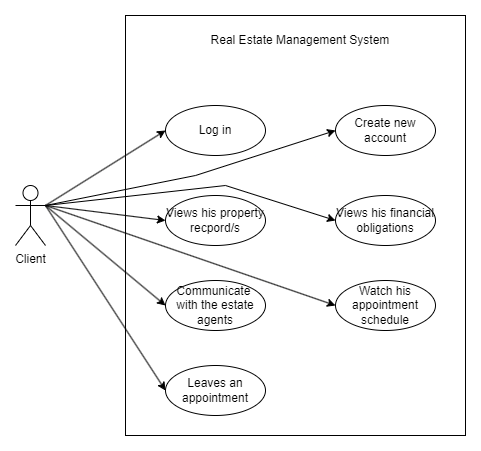

The diagram above was exported from draw.io. Its source (the exported page's mxGraphModel, read from the mxfile embedded in the PNG):
<mxGraphModel dx="1305" dy="622" grid="1" gridSize="10" guides="1" tooltips="1" connect="1" arrows="1" fold="1" page="1" pageScale="1" pageWidth="850" pageHeight="1100" math="0" shadow="0">
  <root>
    <mxCell id="0" />
    <mxCell id="1" parent="0" />
    <mxCell id="tumaUvRgL-BrSgwEKPnc-1" value="" style="rounded=0;whiteSpace=wrap;html=1;" vertex="1" parent="1">
      <mxGeometry x="190" y="60" width="340" height="420" as="geometry" />
    </mxCell>
    <mxCell id="tumaUvRgL-BrSgwEKPnc-2" value="Real Estate Management System" style="text;html=1;strokeColor=none;fillColor=none;align=center;verticalAlign=middle;whiteSpace=wrap;rounded=0;" vertex="1" parent="1">
      <mxGeometry x="230" y="70" width="270" height="30" as="geometry" />
    </mxCell>
    <mxCell id="tumaUvRgL-BrSgwEKPnc-3" value="&amp;nbsp;Create new&amp;nbsp;&lt;br&gt;account" style="ellipse;whiteSpace=wrap;html=1;" vertex="1" parent="1">
      <mxGeometry x="400" y="150" width="100" height="50" as="geometry" />
    </mxCell>
    <mxCell id="tumaUvRgL-BrSgwEKPnc-6" value="Log in" style="ellipse;whiteSpace=wrap;html=1;" vertex="1" parent="1">
      <mxGeometry x="230" y="150" width="100" height="50" as="geometry" />
    </mxCell>
    <mxCell id="tumaUvRgL-BrSgwEKPnc-7" value="Views his financial obligations" style="ellipse;whiteSpace=wrap;html=1;" vertex="1" parent="1">
      <mxGeometry x="400" y="240" width="100" height="50" as="geometry" />
    </mxCell>
    <mxCell id="tumaUvRgL-BrSgwEKPnc-8" value="Views his property&lt;br&gt;recpord/s" style="ellipse;whiteSpace=wrap;html=1;" vertex="1" parent="1">
      <mxGeometry x="230" y="240" width="100" height="50" as="geometry" />
    </mxCell>
    <mxCell id="tumaUvRgL-BrSgwEKPnc-12" value="Watch his appointment schedule" style="ellipse;whiteSpace=wrap;html=1;" vertex="1" parent="1">
      <mxGeometry x="400" y="325" width="100" height="50" as="geometry" />
    </mxCell>
    <mxCell id="tumaUvRgL-BrSgwEKPnc-13" value="Communicate&amp;nbsp;&lt;br&gt;with the estate agents" style="ellipse;whiteSpace=wrap;html=1;" vertex="1" parent="1">
      <mxGeometry x="230" y="325" width="100" height="50" as="geometry" />
    </mxCell>
    <mxCell id="tumaUvRgL-BrSgwEKPnc-17" value="Leaves an appointment" style="ellipse;whiteSpace=wrap;html=1;" vertex="1" parent="1">
      <mxGeometry x="230" y="410" width="100" height="50" as="geometry" />
    </mxCell>
    <mxCell id="tumaUvRgL-BrSgwEKPnc-23" value="Client" style="shape=umlActor;verticalLabelPosition=bottom;verticalAlign=top;html=1;outlineConnect=0;" vertex="1" parent="1">
      <mxGeometry x="80" y="230" width="30" height="60" as="geometry" />
    </mxCell>
    <mxCell id="DnHHRHzORYcL3rtea_VT-3" value="" style="endArrow=classic;html=1;rounded=0;entryX=0;entryY=0.5;entryDx=0;entryDy=0;" edge="1" parent="1" target="tumaUvRgL-BrSgwEKPnc-6">
      <mxGeometry width="50" height="50" relative="1" as="geometry">
        <mxPoint x="110" y="250" as="sourcePoint" />
        <mxPoint x="160" y="200" as="targetPoint" />
      </mxGeometry>
    </mxCell>
    <mxCell id="DnHHRHzORYcL3rtea_VT-4" value="" style="endArrow=classic;html=1;rounded=0;entryX=0;entryY=0.5;entryDx=0;entryDy=0;" edge="1" parent="1" target="tumaUvRgL-BrSgwEKPnc-3">
      <mxGeometry width="50" height="50" relative="1" as="geometry">
        <mxPoint x="110" y="250" as="sourcePoint" />
        <mxPoint x="160" y="200" as="targetPoint" />
        <Array as="points">
          <mxPoint x="260" y="220" />
        </Array>
      </mxGeometry>
    </mxCell>
    <mxCell id="DnHHRHzORYcL3rtea_VT-5" value="" style="endArrow=classic;html=1;rounded=0;entryX=0;entryY=0.5;entryDx=0;entryDy=0;" edge="1" parent="1" target="tumaUvRgL-BrSgwEKPnc-8">
      <mxGeometry width="50" height="50" relative="1" as="geometry">
        <mxPoint x="110" y="250" as="sourcePoint" />
        <mxPoint x="160" y="200" as="targetPoint" />
      </mxGeometry>
    </mxCell>
    <mxCell id="DnHHRHzORYcL3rtea_VT-6" value="" style="endArrow=classic;html=1;rounded=0;entryX=0;entryY=0.5;entryDx=0;entryDy=0;" edge="1" parent="1" target="tumaUvRgL-BrSgwEKPnc-7">
      <mxGeometry width="50" height="50" relative="1" as="geometry">
        <mxPoint x="110" y="250" as="sourcePoint" />
        <mxPoint x="160" y="200" as="targetPoint" />
        <Array as="points">
          <mxPoint x="290" y="230" />
        </Array>
      </mxGeometry>
    </mxCell>
    <mxCell id="DnHHRHzORYcL3rtea_VT-7" value="" style="endArrow=classic;html=1;rounded=0;entryX=0;entryY=0.5;entryDx=0;entryDy=0;" edge="1" parent="1" target="tumaUvRgL-BrSgwEKPnc-13">
      <mxGeometry width="50" height="50" relative="1" as="geometry">
        <mxPoint x="110" y="250" as="sourcePoint" />
        <mxPoint x="160" y="200" as="targetPoint" />
      </mxGeometry>
    </mxCell>
    <mxCell id="DnHHRHzORYcL3rtea_VT-8" value="" style="endArrow=classic;html=1;rounded=0;entryX=0;entryY=0.5;entryDx=0;entryDy=0;" edge="1" parent="1" target="tumaUvRgL-BrSgwEKPnc-12">
      <mxGeometry width="50" height="50" relative="1" as="geometry">
        <mxPoint x="110" y="250" as="sourcePoint" />
        <mxPoint x="160" y="200" as="targetPoint" />
      </mxGeometry>
    </mxCell>
    <mxCell id="DnHHRHzORYcL3rtea_VT-9" value="" style="endArrow=classic;html=1;rounded=0;entryX=0;entryY=0.5;entryDx=0;entryDy=0;" edge="1" parent="1" target="tumaUvRgL-BrSgwEKPnc-17">
      <mxGeometry width="50" height="50" relative="1" as="geometry">
        <mxPoint x="110" y="250" as="sourcePoint" />
        <mxPoint x="160" y="200" as="targetPoint" />
      </mxGeometry>
    </mxCell>
  </root>
</mxGraphModel>